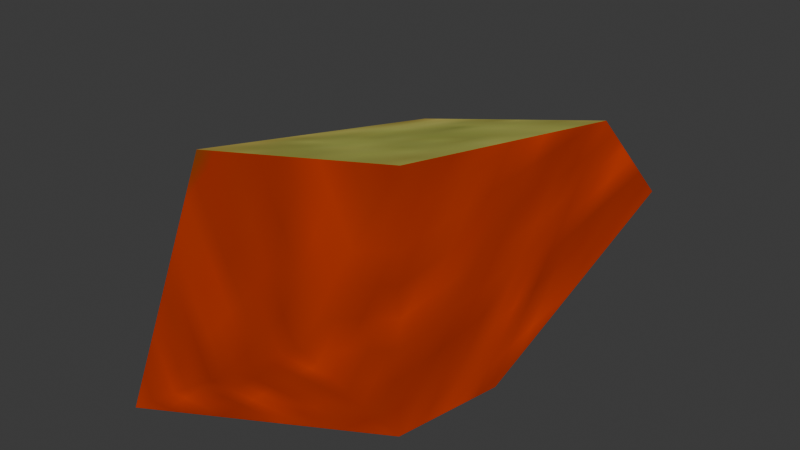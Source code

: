 # Source: gore5.blend  (saved by Blender 4.1.24; exported with 4.5.12 LTS)
import bpy
from mathutils import Matrix  # noqa: F401  (used for matrix-valued properties, if any)

bpy.ops.wm.read_factory_settings(use_empty=True)
scene = bpy.context.scene
scene.name = 'Scene'

# ---- collections
col_collection = bpy.data.collections.new('Collection'); scene.collection.children.link(col_collection)

# ---- images (referenced by path relative to the original .blend; pixels are not part of the script)
import os
ASSET_DIR = os.environ.get("B2B_ASSET_DIR", "")  # directory of the original .blend (textures are referenced by path, not embedded)
HERE = os.path.dirname(os.path.abspath(__file__))  # packed textures are extracted next to this script under _unpacked/

def load_image(name, relpath, width, height, colorspace="sRGB"):
    """Load a texture the original file referenced (path relative to the .blend, or extracted next to this script)."""
    p = next((c for c in (os.path.join(HERE, relpath), os.path.join(ASSET_DIR, relpath)) if relpath and os.path.exists(c)), "")
    if p:
        img = bpy.data.images.load(p, check_existing=True)
        img.name = name
    else:  # same state as the original file: an image datablock whose file is absent (Cycles renders it pink)
        img = bpy.data.images.new(name, width, height)
        img.source = "FILE"
        img.filepath = "//" + (relpath or name)
    img.colorspace_settings.name = colorspace
    return img
img_biohoover_png = load_image('BioHoover.png', '_unpacked/BioHoover.f59d3b49.png', 128, 128, 'sRGB')

# ---- materials (node trees are filled in below, after node groups)
mat_biohoover = bpy.data.materials.new('BioHoover')
mat_biohoover.use_transparent_shadow = False

# ---- material node trees
mat_biohoover.use_nodes = True; mat_biohoover.node_tree.nodes.clear()
_N = mat_biohoover.node_tree.nodes; _L = mat_biohoover.node_tree.links
n0 = _N.new('ShaderNodeBsdfPrincipled'); n0.name = 'Principled BSDF'; n0.location = (10, 300)
n1 = _N.new('ShaderNodeOutputMaterial'); n1.name = 'Material Output'; n1.location = (300, 300)
n2 = _N.new('ShaderNodeTexImage'); n2.name = 'Image Texture'; n2.location = (-453, 369)
n2.image = img_biohoover_png
_L.new(n2.outputs[0], n1.inputs[0])
n1.is_active_output = True

# ---- world
world_world = bpy.data.worlds.new('World'); scene.world = world_world
world_world.use_nodes = True; world_world.node_tree.nodes.clear()
_N = world_world.node_tree.nodes; _L = world_world.node_tree.links
n0 = _N.new('ShaderNodeOutputWorld'); n0.name = 'World Output'; n0.location = (300, 300)
n1 = _N.new('ShaderNodeBackground'); n1.name = 'Background'; n1.location = (10, 300)
n1.inputs[0].default_value = (0.05088, 0.05088, 0.05088, 1.0)
_L.new(n1.outputs[0], n0.inputs[0])
n0.is_active_output = True
world_world.color = (0.05088, 0.05088, 0.05088)
world_world.use_sun_shadow = False
world_world.sun_shadow_jitter_overblur = 0.0

# ---- meshes
me_gore = bpy.data.meshes.new('gore')
me_gore.from_pydata([(-0.3004, 0.279, -0.2844), (-0.3752, -0.4284, -0.2754), (0.0001669, 0.6253, -0.03751), (-0.1013, 0.3356, 0.3076), (-0.1526, -0.3523, 0.4364), (0.3609, 0.6945, 0.1157), (0.3872, 0.3709, 0.4161), (0.3872, -0.3475, 0.5527), (0.2316, 0.2112, -0.2883), (0.3192, -0.2687, -0.1124), (0.2416, -0.4744, 0.1809)], [], [(4, 3, 0, 1), (5, 2, 3, 6), (3, 2, 0), (6, 3, 4, 7), (4, 10, 7), (7, 10, 9, 6), (6, 9, 8, 5), (0, 2, 8, 1), (8, 9, 1), (10, 4, 1), (8, 2, 5), (9, 10, 1)])
me_gore.polygons.foreach_set('use_smooth', [True] * 12)
_uv = me_gore.uv_layers.new(name='UVMap')
_uv.uv.foreach_set('vector', [0.1538, 0.7054, 0.1684, 0.8047, 0.04684, 0.8651, 0.006188, 0.6894, 0.2375, 0.8776, 0.1712, 0.8788, 0.1684, 0.8047, 0.2376, 0.8055, 0.1684, 0.8047, 0.1712, 0.8788, 0.04684, 0.8651, 0.2376, 0.8055, 0.1684, 0.8047, 0.1538, 0.7054, 0.2377, 0.7018, 1.001, 0.4346, 0.959, 0.4249, 0.9532, 0.3842, 0.9532, 0.3842, 0.959, 0.4249, 0.9047, 0.4492, 0.8631, 0.4034, 0.8631, 0.4034, 0.9047, 0.4492, 0.8617, 0.4685, 0.8175, 0.4462, 0.8842, 0.5318, 0.83, 0.4948, 0.8617, 0.4685, 0.9735, 0.5249, 0.8617, 0.4685, 0.9047, 0.4492, 0.9735, 0.5249, 0.959, 0.4249, 1.001, 0.4346, 0.9735, 0.5249, 0.8617, 0.4685, 0.83, 0.4948, 0.8175, 0.4462, 0.9047, 0.4492, 0.959, 0.4249, 0.9735, 0.5249])
me_gore.materials.append(mat_biohoover)
me_gore.update()

# ---- objects
ob_gore = bpy.data.objects.new('gore', me_gore)

# ---- transforms, parenting, visibility, modifiers, constraints
ob_gore.location = (0.0, 0.0, 0.0)
_vg = ob_gore.vertex_groups.new(name='body')
for _i, _w in zip([0, 1, 2, 3, 4, 5, 6, 7, 8, 9, 10], [1.0, 1.0, 1.0, 1.0, 1.0, 1.0, 0.9987, 0.9995, 1.0, 0.9992, 0.9996]): _vg.add([_i], _w, 'REPLACE')
_vg = ob_gore.vertex_groups.new(name='Leg_l')
_vg = ob_gore.vertex_groups.new(name='Leg_r')
_m = ob_gore.modifiers.new('Armature', 'ARMATURE')

# ---- collection membership
col_collection.objects.link(ob_gore)

# ---- scene / render settings (as saved in the file)
scene.frame_start = 1; scene.frame_end = 250; scene.frame_set(0)
scene.render.engine = 'BLENDER_EEVEE_NEXT'
scene.cycles.sampling_pattern = 'TABULATED_SOBOL'
scene.eevee.ray_tracing_options.trace_max_roughness = 0.0
bpy.context.view_layer.update()

# ---- added for rendering (the .blend has no active camera and no usable light): camera, sun
cam_auto = bpy.data.cameras.new('AutoCamera')
cam_auto.lens = 50.0
cam_auto.sensor_width = 36.0
cam_auto.clip_end = 1000.0
ob_auto_camera = bpy.data.objects.new('AutoCamera', cam_auto)
scene.collection.objects.link(ob_auto_camera)
ob_auto_camera.location = (1.51354, -1.69902, 1.33822)
ob_auto_camera.rotation_euler = (1.09748, -7.21219e-08, 0.694738)
scene.camera = ob_auto_camera
light_auto_sun = bpy.data.lights.new('AutoSun', 'SUN')
light_auto_sun.energy = 3.0
light_auto_sun.angle = 0.0523599
ob_auto_sun = bpy.data.objects.new('AutoSun', light_auto_sun)
scene.collection.objects.link(ob_auto_sun)
ob_auto_sun.rotation_euler = (0.872665, 0.174533, 0.523599)
bpy.context.view_layer.update()
